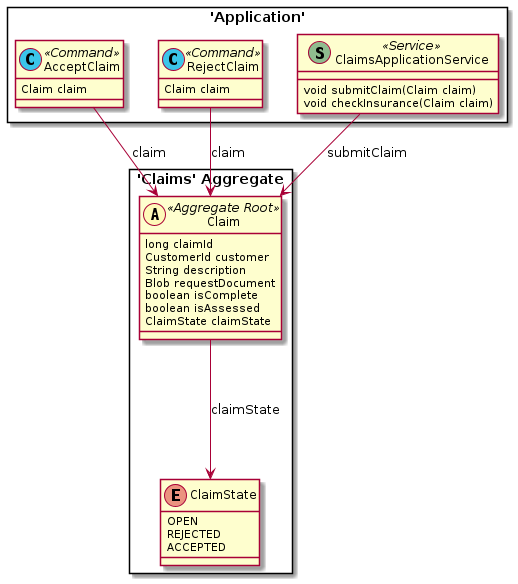

The diagram above was rendered by PlantUML. Its source (embedded in the PNG):
@startuml

skinparam componentStyle uml2

package "'Claims' Aggregate" <<Rectangle>> {
	class Claim <<(A,#fffab8) Aggregate Root>> {
		long claimId
		CustomerId customer
		String description
		Blob requestDocument
		boolean isComplete
		boolean isAssessed
		ClaimState claimState
	}
	enum ClaimState {
		OPEN
		REJECTED
		ACCEPTED
	}
}
package "'Application'" <<Rectangle>> {
	class AcceptClaim <<(C,#3bc5e9) Command>> {
		Claim claim
	}
	class RejectClaim <<(C,#3bc5e9) Command>> {
		Claim claim
	}
	class ClaimsApplicationService <<(S,DarkSeaGreen) Service>> {
		void submitClaim(Claim claim)
		void checkInsurance(Claim claim)
	}
}
Claim --> ClaimState : claimState
AcceptClaim --> Claim : claim
RejectClaim --> Claim : claim
ClaimsApplicationService --> Claim : submitClaim


@enduml